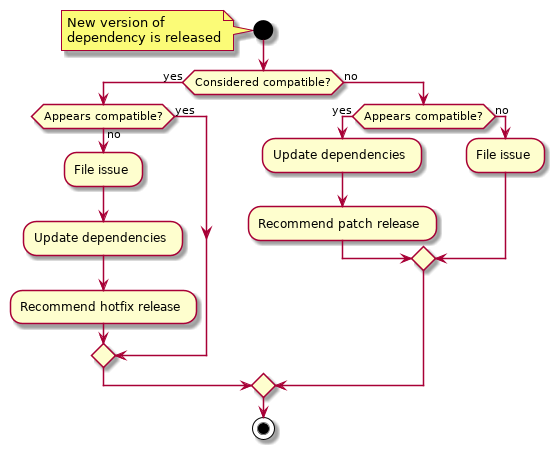

The diagram above was rendered by PlantUML. Its source (embedded in the PNG):
@startuml
start
note
  New version of
  dependency is released
end note
if (Considered compatible?) then (yes)
  if (Appears compatible?) then (yes)
  else (no)
    :File issue;
    :Update dependencies;
    :Recommend hotfix release;
  endif
else (no)
  if (Appears compatible?) then (yes)
    :Update dependencies;
    :Recommend patch release;
  else (no)
    :File issue;
  endif
endif
stop
@enduml